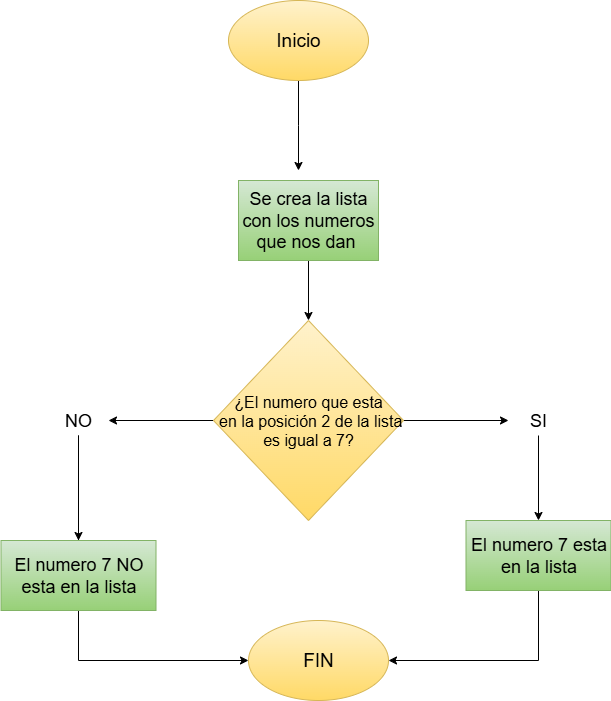

The diagram above was exported from draw.io. Its source (the exported page's mxGraphModel, read from the mxfile embedded in the PNG):
<mxGraphModel dx="872" dy="499" grid="1" gridSize="10" guides="1" tooltips="1" connect="1" arrows="1" fold="1" page="1" pageScale="1" pageWidth="827" pageHeight="1169" math="0" shadow="0">
  <root>
    <mxCell id="0" />
    <mxCell id="1" parent="0" />
    <mxCell id="XyXYfsmoOx8_1LKiq6vj-1" value="" style="edgeStyle=orthogonalEdgeStyle;rounded=0;orthogonalLoop=1;jettySize=auto;html=1;" edge="1" parent="1" source="XyXYfsmoOx8_1LKiq6vj-2">
      <mxGeometry relative="1" as="geometry">
        <mxPoint x="400" y="170" as="targetPoint" />
      </mxGeometry>
    </mxCell>
    <mxCell id="XyXYfsmoOx8_1LKiq6vj-2" value="&lt;font style=&quot;font-size: 19px;&quot;&gt;Inicio&lt;/font&gt;" style="ellipse;whiteSpace=wrap;html=1;fillColor=#fff2cc;strokeColor=#d6b656;gradientColor=#ffd966;" vertex="1" parent="1">
      <mxGeometry x="330" width="140" height="80" as="geometry" />
    </mxCell>
    <mxCell id="XyXYfsmoOx8_1LKiq6vj-38" value="" style="edgeStyle=orthogonalEdgeStyle;rounded=0;orthogonalLoop=1;jettySize=auto;html=1;" edge="1" parent="1" source="XyXYfsmoOx8_1LKiq6vj-4" target="XyXYfsmoOx8_1LKiq6vj-7">
      <mxGeometry relative="1" as="geometry" />
    </mxCell>
    <mxCell id="XyXYfsmoOx8_1LKiq6vj-4" value="&lt;span style=&quot;font-size: 18px;&quot;&gt;Se crea la lista con los numeros que nos dan&amp;nbsp;&lt;/span&gt;" style="rounded=0;whiteSpace=wrap;html=1;fillColor=#d5e8d4;strokeColor=#82b366;gradientColor=#97d077;" vertex="1" parent="1">
      <mxGeometry x="340" y="180" width="140" height="80" as="geometry" />
    </mxCell>
    <mxCell id="XyXYfsmoOx8_1LKiq6vj-24" value="" style="edgeStyle=orthogonalEdgeStyle;rounded=0;orthogonalLoop=1;jettySize=auto;html=1;" edge="1" parent="1" source="XyXYfsmoOx8_1LKiq6vj-7" target="XyXYfsmoOx8_1LKiq6vj-11">
      <mxGeometry relative="1" as="geometry" />
    </mxCell>
    <mxCell id="XyXYfsmoOx8_1LKiq6vj-27" value="" style="edgeStyle=orthogonalEdgeStyle;rounded=0;orthogonalLoop=1;jettySize=auto;html=1;" edge="1" parent="1" source="XyXYfsmoOx8_1LKiq6vj-7" target="XyXYfsmoOx8_1LKiq6vj-9">
      <mxGeometry relative="1" as="geometry" />
    </mxCell>
    <mxCell id="XyXYfsmoOx8_1LKiq6vj-7" value="&lt;span style=&quot;font-size: 16px;&quot;&gt;¿El numero que esta&lt;/span&gt;&lt;div&gt;&lt;span style=&quot;font-size: 16px;&quot;&gt;&amp;nbsp;en la posición 2 de la lista es igual a 7?&lt;/span&gt;&lt;/div&gt;" style="rhombus;whiteSpace=wrap;html=1;fillColor=#fff2cc;strokeColor=#d6b656;gradientColor=#ffd966;" vertex="1" parent="1">
      <mxGeometry x="315" y="320" width="190" height="200" as="geometry" />
    </mxCell>
    <mxCell id="XyXYfsmoOx8_1LKiq6vj-26" value="" style="edgeStyle=orthogonalEdgeStyle;rounded=0;orthogonalLoop=1;jettySize=auto;html=1;" edge="1" parent="1" source="XyXYfsmoOx8_1LKiq6vj-9" target="XyXYfsmoOx8_1LKiq6vj-13">
      <mxGeometry relative="1" as="geometry" />
    </mxCell>
    <mxCell id="XyXYfsmoOx8_1LKiq6vj-9" value="&lt;font style=&quot;font-size: 18px;&quot;&gt;SI&lt;/font&gt;" style="text;html=1;align=center;verticalAlign=middle;whiteSpace=wrap;rounded=0;" vertex="1" parent="1">
      <mxGeometry x="610" y="405" width="60" height="30" as="geometry" />
    </mxCell>
    <mxCell id="XyXYfsmoOx8_1LKiq6vj-25" value="" style="edgeStyle=orthogonalEdgeStyle;rounded=0;orthogonalLoop=1;jettySize=auto;html=1;" edge="1" parent="1" source="XyXYfsmoOx8_1LKiq6vj-11" target="XyXYfsmoOx8_1LKiq6vj-15">
      <mxGeometry relative="1" as="geometry" />
    </mxCell>
    <mxCell id="XyXYfsmoOx8_1LKiq6vj-12" value="" style="edgeStyle=orthogonalEdgeStyle;rounded=0;orthogonalLoop=1;jettySize=auto;html=1;entryX=1;entryY=0.5;entryDx=0;entryDy=0;exitX=0.5;exitY=1;exitDx=0;exitDy=0;" edge="1" parent="1" source="XyXYfsmoOx8_1LKiq6vj-13" target="XyXYfsmoOx8_1LKiq6vj-16">
      <mxGeometry relative="1" as="geometry">
        <mxPoint x="570" y="600" as="targetPoint" />
      </mxGeometry>
    </mxCell>
    <mxCell id="XyXYfsmoOx8_1LKiq6vj-13" value="&lt;span style=&quot;font-size: 18px;&quot;&gt;El numero 7 esta en la lista&lt;/span&gt;" style="rounded=0;whiteSpace=wrap;html=1;fillColor=#d5e8d4;strokeColor=#82b366;gradientColor=#97d077;" vertex="1" parent="1">
      <mxGeometry x="567.5" y="520" width="145" height="70" as="geometry" />
    </mxCell>
    <mxCell id="XyXYfsmoOx8_1LKiq6vj-14" value="" style="edgeStyle=orthogonalEdgeStyle;rounded=0;orthogonalLoop=1;jettySize=auto;html=1;entryX=0;entryY=0.5;entryDx=0;entryDy=0;exitX=0.5;exitY=1;exitDx=0;exitDy=0;" edge="1" parent="1" source="XyXYfsmoOx8_1LKiq6vj-11" target="XyXYfsmoOx8_1LKiq6vj-16">
      <mxGeometry relative="1" as="geometry">
        <mxPoint x="210" y="600" as="targetPoint" />
      </mxGeometry>
    </mxCell>
    <mxCell id="XyXYfsmoOx8_1LKiq6vj-15" value="&lt;span style=&quot;font-size: 18px;&quot;&gt;El numero 7 NO esta en la lista&lt;/span&gt;" style="rounded=0;whiteSpace=wrap;html=1;fillColor=#d5e8d4;strokeColor=#82b366;gradientColor=#97d077;" vertex="1" parent="1">
      <mxGeometry x="102.5" y="540" width="155" height="70" as="geometry" />
    </mxCell>
    <mxCell id="XyXYfsmoOx8_1LKiq6vj-16" value="&lt;span style=&quot;font-size: 19px;&quot;&gt;FIN&lt;/span&gt;" style="ellipse;whiteSpace=wrap;html=1;fillColor=#fff2cc;strokeColor=#d6b656;gradientColor=#ffd966;" vertex="1" parent="1">
      <mxGeometry x="350" y="620" width="140" height="80" as="geometry" />
    </mxCell>
    <mxCell id="XyXYfsmoOx8_1LKiq6vj-11" value="&lt;span style=&quot;font-size: 18px;&quot;&gt;NO&lt;/span&gt;" style="text;html=1;align=center;verticalAlign=middle;whiteSpace=wrap;rounded=0;" vertex="1" parent="1">
      <mxGeometry x="150" y="405" width="60" height="30" as="geometry" />
    </mxCell>
  </root>
</mxGraphModel>